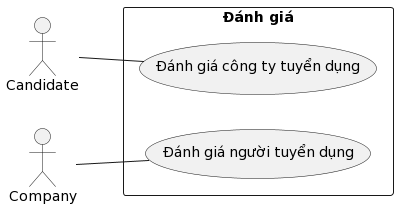

The diagram above was rendered by PlantUML. Its source (embedded in the PNG):
@startuml
left to right direction
actor nguoiUngTuyen as "Candidate"
actor congTy as "Company"
rectangle "Đánh giá"{
    usecase danhGiaCongTyTuyenDung as "Đánh giá công ty tuyển dụng"
    usecase danhGiaNguoiTuyenDung as "Đánh giá người tuyển dụng"
}
nguoiUngTuyen -- danhGiaCongTyTuyenDung

congTy -- danhGiaNguoiTuyenDung
@enduml